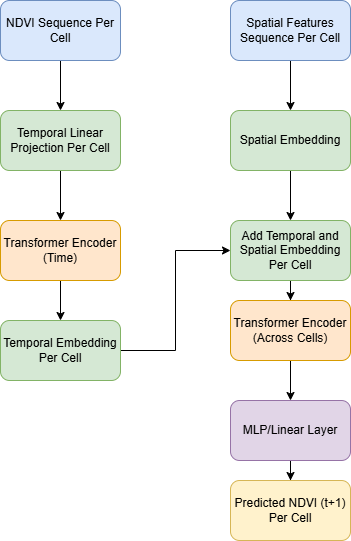

The diagram above was exported from draw.io. Its source (the exported page's mxGraphModel, read from the mxfile embedded in the PNG):
<mxGraphModel dx="2074" dy="1132" grid="1" gridSize="10" guides="1" tooltips="1" connect="1" arrows="1" fold="1" page="1" pageScale="1" pageWidth="850" pageHeight="1100" math="0" shadow="0">
  <root>
    <mxCell id="0" />
    <mxCell id="1" parent="0" />
    <mxCell id="p59vMsEAulziQeXPmsKb-7" value="" style="edgeStyle=orthogonalEdgeStyle;rounded=0;orthogonalLoop=1;jettySize=auto;html=1;" edge="1" parent="1" source="p59vMsEAulziQeXPmsKb-1" target="p59vMsEAulziQeXPmsKb-3">
      <mxGeometry relative="1" as="geometry" />
    </mxCell>
    <mxCell id="p59vMsEAulziQeXPmsKb-1" value="NDVI Sequence Per Cell" style="rounded=1;whiteSpace=wrap;html=1;fillColor=#dae8fc;strokeColor=#6c8ebf;" vertex="1" parent="1">
      <mxGeometry x="40" y="10" width="120" height="60" as="geometry" />
    </mxCell>
    <mxCell id="p59vMsEAulziQeXPmsKb-13" value="" style="edgeStyle=orthogonalEdgeStyle;rounded=0;orthogonalLoop=1;jettySize=auto;html=1;" edge="1" parent="1" source="p59vMsEAulziQeXPmsKb-2" target="p59vMsEAulziQeXPmsKb-4">
      <mxGeometry relative="1" as="geometry" />
    </mxCell>
    <mxCell id="p59vMsEAulziQeXPmsKb-2" value="Spatial Features Sequence Per Cell" style="rounded=1;whiteSpace=wrap;html=1;fillColor=#dae8fc;strokeColor=#6c8ebf;" vertex="1" parent="1">
      <mxGeometry x="270" y="10" width="120" height="60" as="geometry" />
    </mxCell>
    <mxCell id="p59vMsEAulziQeXPmsKb-8" value="" style="edgeStyle=orthogonalEdgeStyle;rounded=0;orthogonalLoop=1;jettySize=auto;html=1;" edge="1" parent="1" source="p59vMsEAulziQeXPmsKb-3" target="p59vMsEAulziQeXPmsKb-5">
      <mxGeometry relative="1" as="geometry" />
    </mxCell>
    <mxCell id="p59vMsEAulziQeXPmsKb-3" value="Temporal Linear Projection Per Cell" style="rounded=1;whiteSpace=wrap;html=1;fillColor=#d5e8d4;strokeColor=#82b366;" vertex="1" parent="1">
      <mxGeometry x="40" y="120" width="120" height="60" as="geometry" />
    </mxCell>
    <mxCell id="p59vMsEAulziQeXPmsKb-11" style="edgeStyle=orthogonalEdgeStyle;rounded=0;orthogonalLoop=1;jettySize=auto;html=1;entryX=0.5;entryY=0;entryDx=0;entryDy=0;" edge="1" parent="1" source="p59vMsEAulziQeXPmsKb-4" target="p59vMsEAulziQeXPmsKb-10">
      <mxGeometry relative="1" as="geometry" />
    </mxCell>
    <mxCell id="p59vMsEAulziQeXPmsKb-4" value="Spatial Embedding" style="rounded=1;whiteSpace=wrap;html=1;fillColor=#d5e8d4;strokeColor=#82b366;" vertex="1" parent="1">
      <mxGeometry x="270" y="120" width="120" height="60" as="geometry" />
    </mxCell>
    <mxCell id="p59vMsEAulziQeXPmsKb-9" value="" style="edgeStyle=orthogonalEdgeStyle;rounded=0;orthogonalLoop=1;jettySize=auto;html=1;" edge="1" parent="1" source="p59vMsEAulziQeXPmsKb-5" target="p59vMsEAulziQeXPmsKb-6">
      <mxGeometry relative="1" as="geometry" />
    </mxCell>
    <mxCell id="p59vMsEAulziQeXPmsKb-5" value="Transformer Encoder (Time)" style="rounded=1;whiteSpace=wrap;html=1;fillColor=#ffe6cc;strokeColor=#d79b00;" vertex="1" parent="1">
      <mxGeometry x="40" y="230" width="120" height="60" as="geometry" />
    </mxCell>
    <mxCell id="p59vMsEAulziQeXPmsKb-20" style="edgeStyle=orthogonalEdgeStyle;rounded=0;orthogonalLoop=1;jettySize=auto;html=1;entryX=0;entryY=0.5;entryDx=0;entryDy=0;" edge="1" parent="1" source="p59vMsEAulziQeXPmsKb-6" target="p59vMsEAulziQeXPmsKb-10">
      <mxGeometry relative="1" as="geometry" />
    </mxCell>
    <mxCell id="p59vMsEAulziQeXPmsKb-6" value="Temporal Embedding Per Cell" style="rounded=1;whiteSpace=wrap;html=1;fillColor=#d5e8d4;strokeColor=#82b366;" vertex="1" parent="1">
      <mxGeometry x="40" y="330" width="120" height="60" as="geometry" />
    </mxCell>
    <mxCell id="p59vMsEAulziQeXPmsKb-15" value="" style="edgeStyle=orthogonalEdgeStyle;rounded=0;orthogonalLoop=1;jettySize=auto;html=1;" edge="1" parent="1" source="p59vMsEAulziQeXPmsKb-10" target="p59vMsEAulziQeXPmsKb-14">
      <mxGeometry relative="1" as="geometry" />
    </mxCell>
    <mxCell id="p59vMsEAulziQeXPmsKb-10" value="Add Temporal and Spatial Embedding Per Cell" style="rounded=1;whiteSpace=wrap;html=1;fillColor=#d5e8d4;strokeColor=#82b366;" vertex="1" parent="1">
      <mxGeometry x="270" y="230" width="120" height="60" as="geometry" />
    </mxCell>
    <mxCell id="p59vMsEAulziQeXPmsKb-17" value="" style="edgeStyle=orthogonalEdgeStyle;rounded=0;orthogonalLoop=1;jettySize=auto;html=1;" edge="1" parent="1" source="p59vMsEAulziQeXPmsKb-14" target="p59vMsEAulziQeXPmsKb-16">
      <mxGeometry relative="1" as="geometry" />
    </mxCell>
    <mxCell id="p59vMsEAulziQeXPmsKb-14" value="Transformer Encoder (Across Cells)" style="rounded=1;whiteSpace=wrap;html=1;fillColor=#ffe6cc;strokeColor=#d79b00;" vertex="1" parent="1">
      <mxGeometry x="270" y="310" width="120" height="60" as="geometry" />
    </mxCell>
    <mxCell id="p59vMsEAulziQeXPmsKb-19" value="" style="edgeStyle=orthogonalEdgeStyle;rounded=0;orthogonalLoop=1;jettySize=auto;html=1;" edge="1" parent="1" source="p59vMsEAulziQeXPmsKb-16" target="p59vMsEAulziQeXPmsKb-18">
      <mxGeometry relative="1" as="geometry" />
    </mxCell>
    <mxCell id="p59vMsEAulziQeXPmsKb-16" value="MLP/Linear Layer" style="rounded=1;whiteSpace=wrap;html=1;fillColor=#e1d5e7;strokeColor=#9673a6;" vertex="1" parent="1">
      <mxGeometry x="270" y="410" width="120" height="60" as="geometry" />
    </mxCell>
    <mxCell id="p59vMsEAulziQeXPmsKb-18" value="Predicted NDVI (t+1) Per Cell" style="rounded=1;whiteSpace=wrap;html=1;fillColor=#fff2cc;strokeColor=#d6b656;" vertex="1" parent="1">
      <mxGeometry x="270" y="490" width="120" height="60" as="geometry" />
    </mxCell>
  </root>
</mxGraphModel>